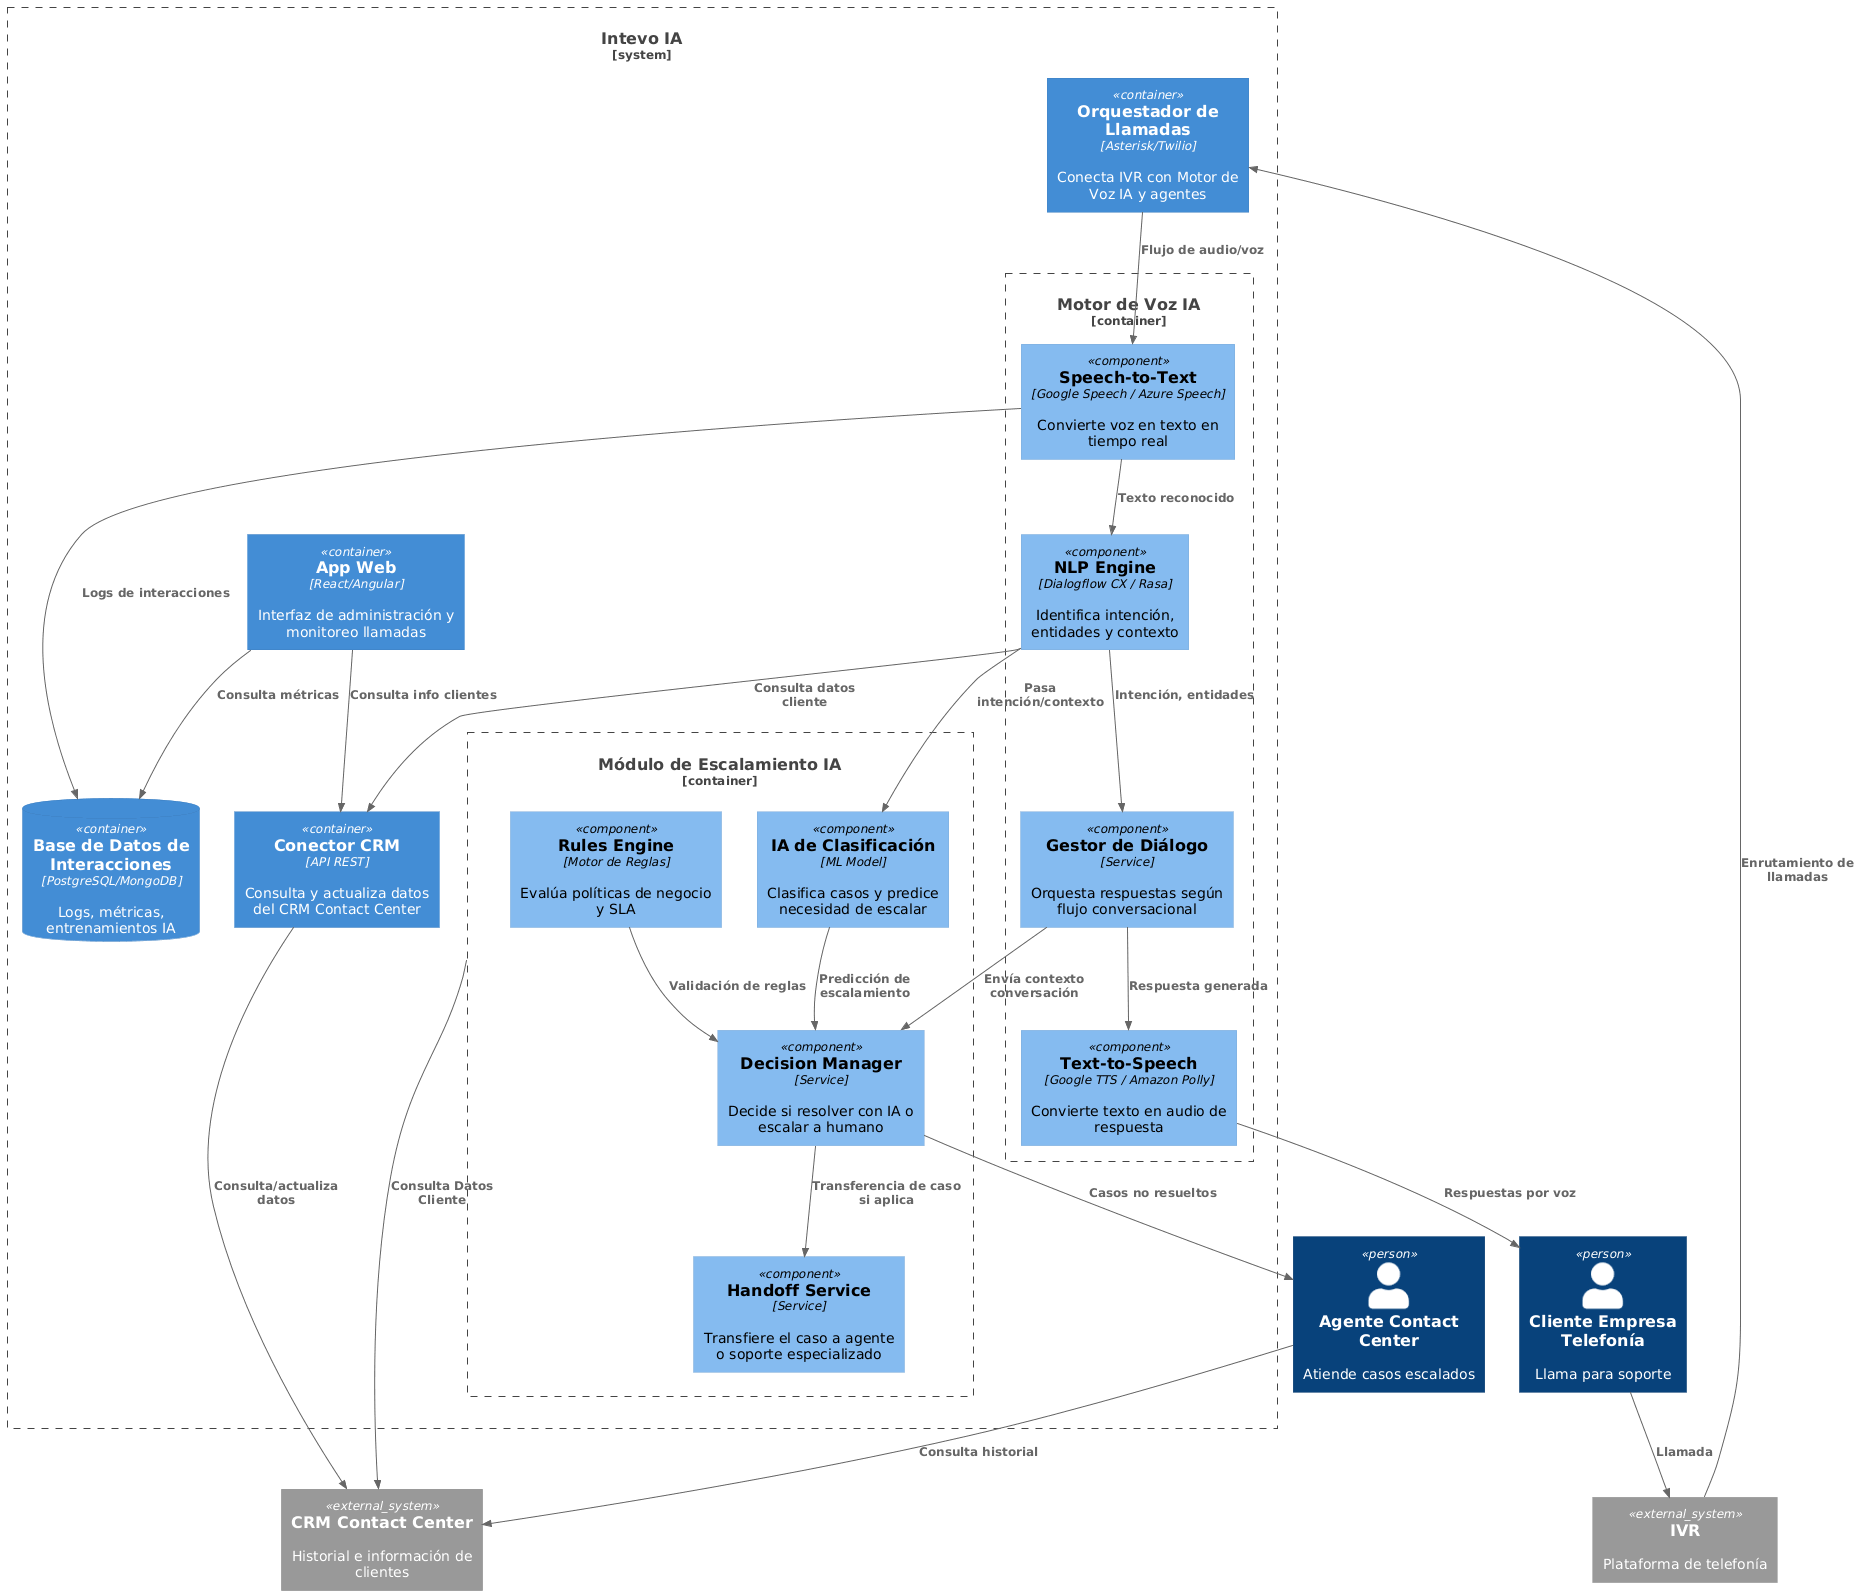

The diagram above was rendered by PlantUML. Its source (embedded in the PNG):
@startuml
!include https://raw.githubusercontent.com/plantuml-stdlib/C4-PlantUML/master/C4_Container.puml
!include https://raw.githubusercontent.com/plantuml-stdlib/C4-PlantUML/master/C4_Component.puml

System_Boundary(intevo, "Intevo IA") {
    Container(webapp, "App Web", "React/Angular", "Interfaz de administración y monitoreo llamadas")
    Container(orchestrator, "Orquestador de Llamadas", "Asterisk/Twilio", "Conecta IVR con Motor de Voz IA y agentes")
    Container(connectorCRM, "Conector CRM", "API REST", "Consulta y actualiza datos del CRM Contact Center")
    ContainerDb(db, "Base de Datos de Interacciones", "PostgreSQL/MongoDB", "Logs, métricas, entrenamientos IA")

    ' -----------------------------
    ' Motor de Voz IA reemplazado por componentes
    ' -----------------------------
    Container_Boundary(voiceai, "Motor de Voz IA") {
        Component(stt, "Speech-to-Text", "Google Speech / Azure Speech", "Convierte voz en texto en tiempo real")
        Component(nlp, "NLP Engine", "Dialogflow CX / Rasa", "Identifica intención, entidades y contexto")
        Component(dialog, "Gestor de Diálogo", "Service", "Orquesta respuestas según flujo conversacional")
        Component(tts, "Text-to-Speech", "Google TTS / Amazon Polly", "Convierte texto en audio de respuesta")
    }

    ' -----------------------------
    ' Escalamiento IA reemplazado por componentes
    ' -----------------------------
    Container_Boundary(escalator, "Módulo de Escalamiento IA") {
        Component(rules, "Rules Engine", "Motor de Reglas", "Evalúa políticas de negocio y SLA")
        Component(ml, "IA de Clasificación", "ML Model", "Clasifica casos y predice necesidad de escalar")
        Component(decision, "Decision Manager", "Service", "Decide si resolver con IA o escalar a humano")
        Component(handoff, "Handoff Service", "Service", "Transfiere el caso a agente o soporte especializado")
    }
}

' =============================
' Actores y Sistemas Externos
' =============================
Person(cliente, "Cliente Empresa Telefonía", "Llama para soporte")
Person(agente, "Agente Contact Center", "Atiende casos escalados")
System_Ext(crm, "CRM Contact Center", "Historial e información de clientes")
System_Ext(pbx, "IVR", "Plataforma de telefonía")

' =============================
' Relaciones Externas
' =============================
Rel(cliente, pbx, "Llamada")
Rel(pbx, orchestrator, "Enrutamiento de llamadas")
Rel(orchestrator, stt, "Flujo de audio/voz")
Rel(tts, cliente, "Respuestas por voz")

Rel(nlp, connectorCRM, "Consulta datos cliente")
Rel(dialog, decision, "Envía contexto conversación")
Rel(nlp, ml, "Pasa intención/contexto")

Rel(escalator, crm, "Consulta Datos Cliente")
Rel(connectorCRM, crm, "Consulta/actualiza datos")

Rel(decision, agente, "Casos no resueltos")
Rel(agente, crm, "Consulta historial")
Rel(webapp, connectorCRM, "Consulta info clientes")

Rel(stt, db, "Logs de interacciones")
Rel(webapp, db, "Consulta métricas")

' =============================
' Relaciones Internas Voz IA
' =============================
Rel(stt, nlp, "Texto reconocido")
Rel(nlp, dialog, "Intención, entidades")
Rel(dialog, tts, "Respuesta generada")

' =============================
' Relaciones Internas Escalamiento IA
' =============================
Rel(rules, decision, "Validación de reglas")
Rel(ml, decision, "Predicción de escalamiento")
Rel(decision, handoff, "Transferencia de caso si aplica")
@enduml